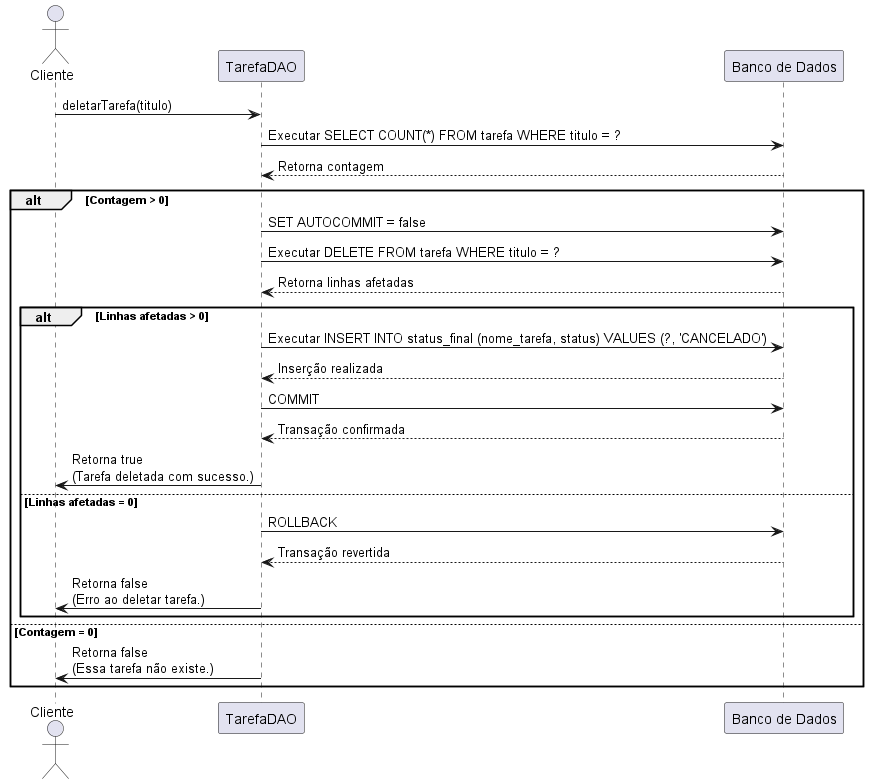

The diagram above was rendered by PlantUML. Its source (embedded in the PNG):
@startuml
actor Cliente
participant "TarefaDAO" as DAO
participant "Banco de Dados" as DB

Cliente -> DAO: deletarTarefa(titulo)
DAO -> DB: Executar SELECT COUNT(*) FROM tarefa WHERE titulo = ?
DB --> DAO: Retorna contagem

alt Contagem > 0
    DAO -> DB: SET AUTOCOMMIT = false
    DAO -> DB: Executar DELETE FROM tarefa WHERE titulo = ?
    DB --> DAO: Retorna linhas afetadas
    
    alt Linhas afetadas > 0
        DAO -> DB: Executar INSERT INTO status_final (nome_tarefa, status) VALUES (?, 'CANCELADO')
        DB --> DAO: Inserção realizada
        DAO -> DB: COMMIT
        DB --> DAO: Transação confirmada
        DAO -> Cliente: Retorna true\n(Tarefa deletada com sucesso.)
    else Linhas afetadas = 0
        DAO -> DB: ROLLBACK
        DB --> DAO: Transação revertida
        DAO -> Cliente: Retorna false\n(Erro ao deletar tarefa.)
    end
else Contagem = 0
    DAO -> Cliente: Retorna false\n(Essa tarefa não existe.)
end
@enduml